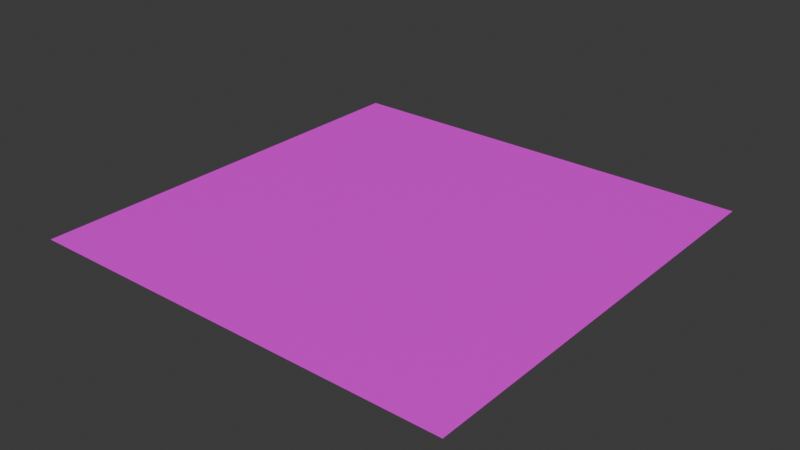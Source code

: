 # Source: FloorTile.blend  (saved by Blender 4.0.36; exported with 4.5.12 LTS)
import bpy
from mathutils import Matrix  # noqa: F401  (used for matrix-valued properties, if any)

bpy.ops.wm.read_factory_settings(use_empty=True)
scene = bpy.context.scene
scene.name = 'Scene'

# ---- collections
col_collection = bpy.data.collections.new('Collection'); scene.collection.children.link(col_collection)

# ---- images (referenced by path relative to the original .blend; pixels are not part of the script)
import os
ASSET_DIR = os.environ.get("B2B_ASSET_DIR", "")  # directory of the original .blend (textures are referenced by path, not embedded)
HERE = os.path.dirname(os.path.abspath(__file__))  # packed textures are extracted next to this script under _unpacked/

def load_image(name, relpath, width, height, colorspace="sRGB"):
    """Load a texture the original file referenced (path relative to the .blend, or extracted next to this script)."""
    p = next((c for c in (os.path.join(HERE, relpath), os.path.join(ASSET_DIR, relpath)) if relpath and os.path.exists(c)), "")
    if p:
        img = bpy.data.images.load(p, check_existing=True)
        img.name = name
    else:  # same state as the original file: an image datablock whose file is absent (Cycles renders it pink)
        img = bpy.data.images.new(name, width, height)
        img.source = "FILE"
        img.filepath = "//" + (relpath or name)
    img.colorspace_settings.name = colorspace
    return img
img_uv_ref = load_image('UV Ref', 'missing.png', 1024, 1024, 'sRGB')

# ---- materials (node trees are filled in below, after node groups)
mat_0 = bpy.data.materials.new('0')
mat_0.use_transparent_shadow = False

# ---- material node trees
mat_0.use_nodes = True; mat_0.node_tree.nodes.clear()
_N = mat_0.node_tree.nodes; _L = mat_0.node_tree.links
n0 = _N.new('ShaderNodeBsdfPrincipled'); n0.name = 'Principled BSDF'; n0.location = (10, 300)
n0.inputs[3].default_value = 1.45
n1 = _N.new('ShaderNodeOutputMaterial'); n1.name = 'Material Output'; n1.location = (300, 300)
n2 = _N.new('ShaderNodeTexImage'); n2.name = 'Image Texture'; n2.location = (-280, 280)
n2.image = img_uv_ref
_L.new(n0.outputs[0], n1.inputs[0])
_L.new(n2.outputs[0], n0.inputs[0])
n1.is_active_output = True

# ---- world
world_world = bpy.data.worlds.new('World'); scene.world = world_world
world_world.use_nodes = True; world_world.node_tree.nodes.clear()
_N = world_world.node_tree.nodes; _L = world_world.node_tree.links
n0 = _N.new('ShaderNodeOutputWorld'); n0.name = 'World Output'; n0.location = (300, 300)
n1 = _N.new('ShaderNodeBackground'); n1.name = 'Background'; n1.location = (10, 300)
n1.inputs[0].default_value = (0.05088, 0.05088, 0.05088, 1.0)
_L.new(n1.outputs[0], n0.inputs[0])
n0.is_active_output = True
world_world.color = (0.05088, 0.05088, 0.05088)
world_world.use_sun_shadow = False
world_world.sun_shadow_jitter_overblur = 0.0

# ---- meshes
me_plane = bpy.data.meshes.new('Plane')
me_plane.from_pydata([(-1.0, -1.0, 0.0), (1.0, -1.0, 0.0), (-1.0, 1.0, 0.0), (1.0, 1.0, 0.0)], [], [(0, 1, 3, 2)])
_uv = me_plane.uv_layers.new(name='UVMap')
_uv.uv.foreach_set('vector', [0.0, 0.0, 1.0, 0.0, 1.0, 1.0, 0.0, 1.0])
me_plane.materials.append(mat_0)
me_plane.update()

# ---- objects
ob_floor = bpy.data.objects.new('Floor', me_plane)

# ---- transforms, parenting, visibility, modifiers, constraints
ob_floor.location = (0.0, 0.0, 0.0)

# ---- collection membership
col_collection.objects.link(ob_floor)

# ---- scene / render settings (as saved in the file)
scene.frame_start = 1; scene.frame_end = 250; scene.frame_set(1)
scene.render.engine = 'BLENDER_EEVEE_NEXT'
scene.cycles.sampling_pattern = 'TABULATED_SOBOL'
bpy.context.view_layer.update()

# ---- added for rendering (the .blend has no active camera and no usable light): camera, sun
cam_auto = bpy.data.cameras.new('AutoCamera')
cam_auto.lens = 50.0
cam_auto.sensor_width = 36.0
cam_auto.clip_end = 1000.0
ob_auto_camera = bpy.data.objects.new('AutoCamera', cam_auto)
scene.collection.objects.link(ob_auto_camera)
ob_auto_camera.location = (2.61693, -3.14032, 2.09354)
ob_auto_camera.rotation_euler = (1.09748, -7.21219e-08, 0.694738)
scene.camera = ob_auto_camera
light_auto_sun = bpy.data.lights.new('AutoSun', 'SUN')
light_auto_sun.energy = 3.0
light_auto_sun.angle = 0.0523599
ob_auto_sun = bpy.data.objects.new('AutoSun', light_auto_sun)
scene.collection.objects.link(ob_auto_sun)
ob_auto_sun.rotation_euler = (0.872665, 0.174533, 0.523599)
bpy.context.view_layer.update()
